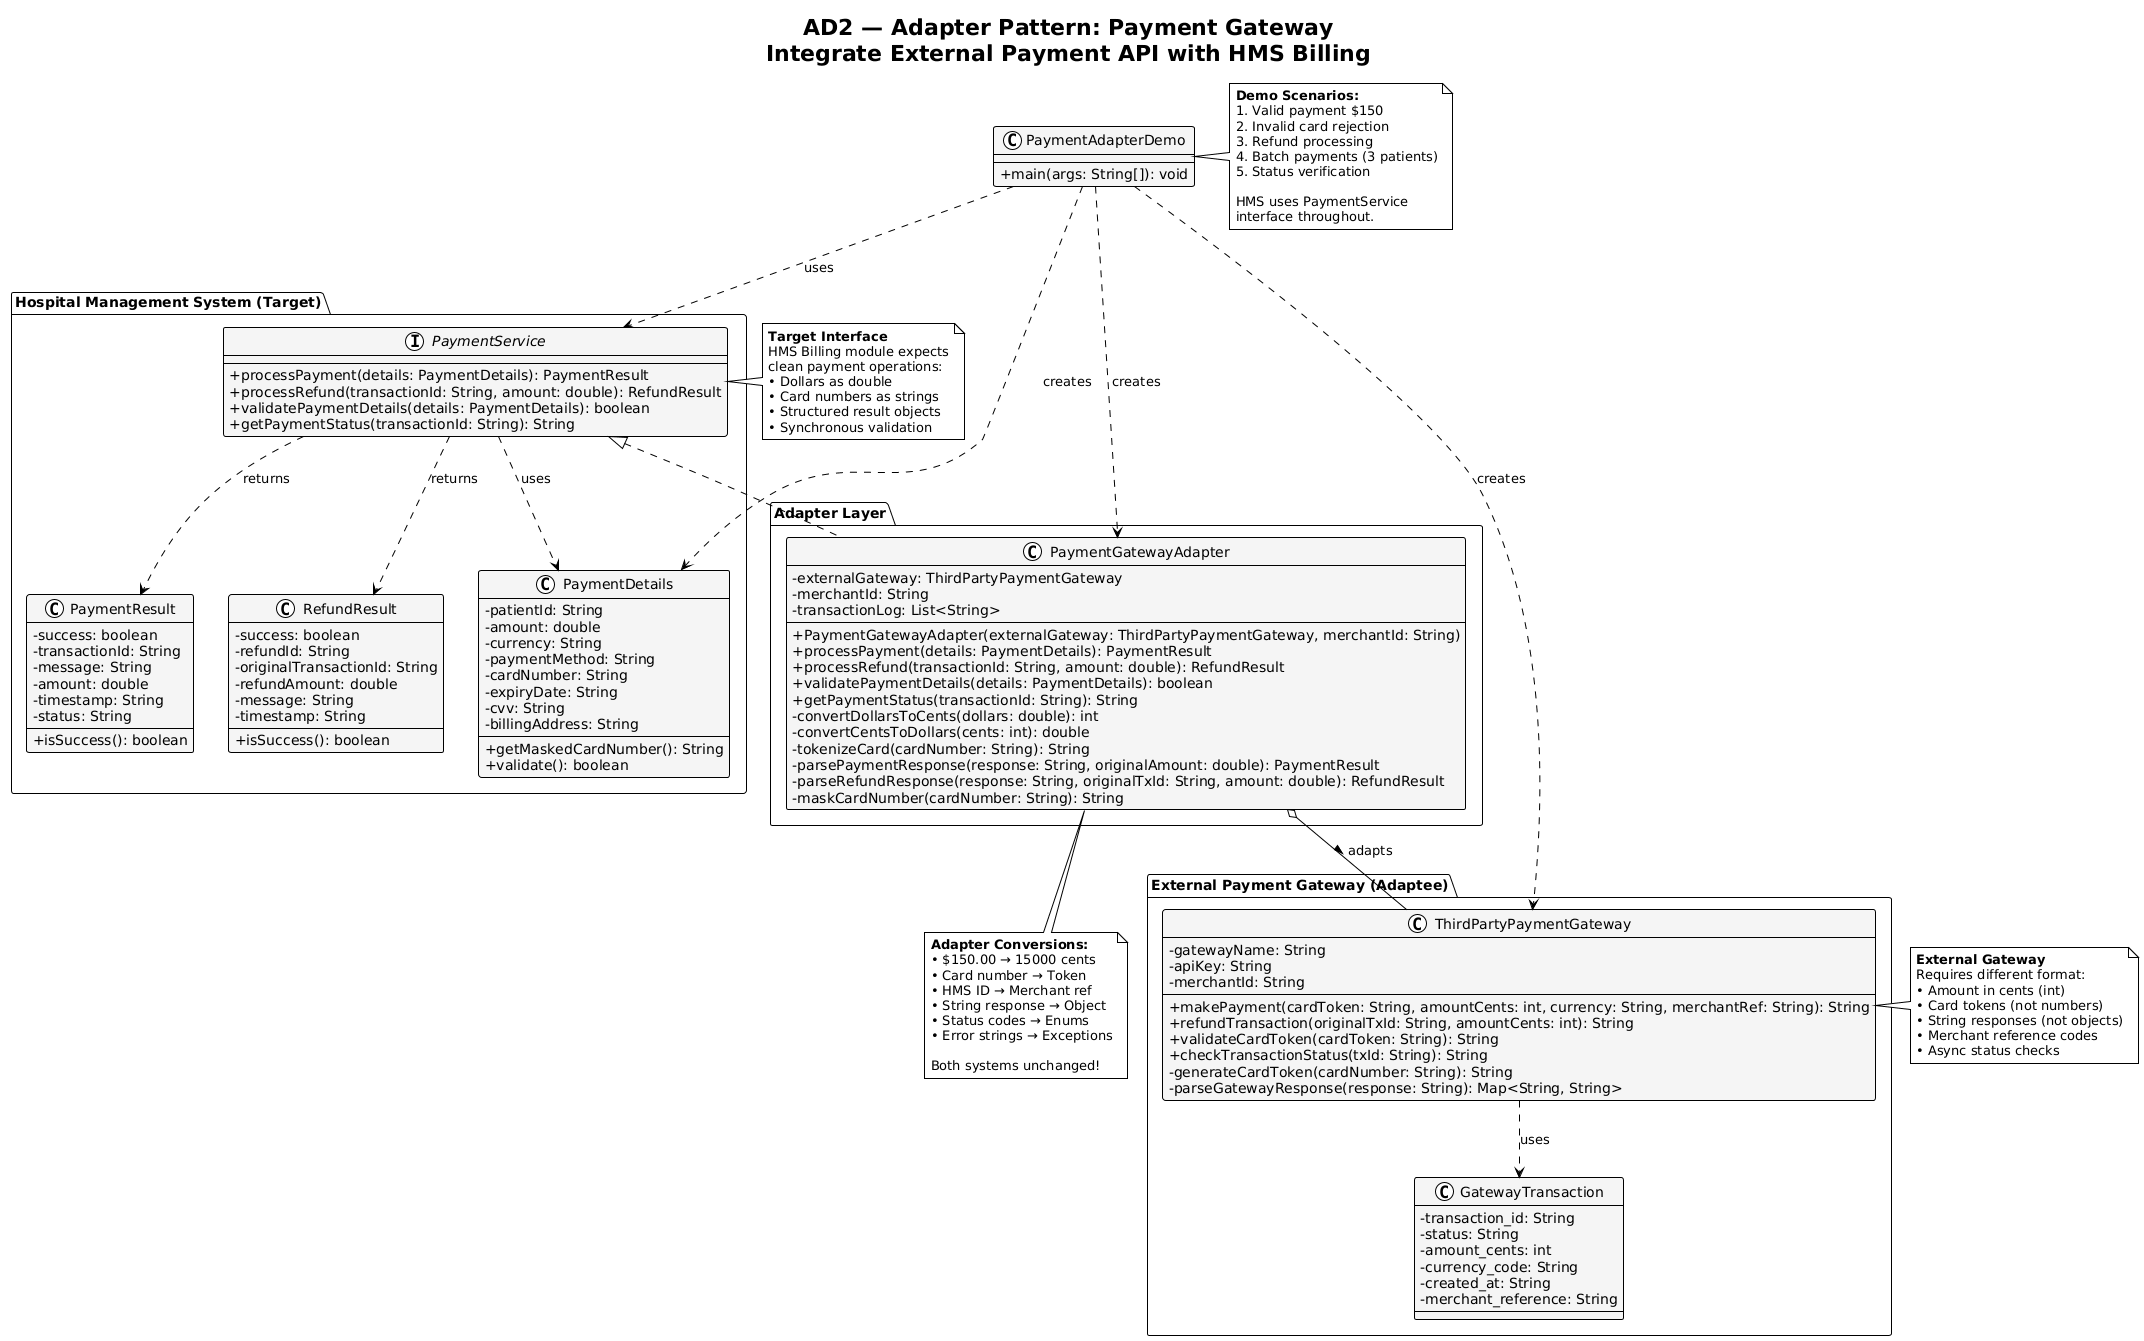

The diagram above was rendered by PlantUML. Its source (embedded in the PNG):
@startuml
!theme plain
skinparam classAttributeIconSize 0
skinparam classFontSize 14
skinparam classBackgroundColor WhiteSmoke
skinparam classArrowColor Black
skinparam classBorderColor Black

title AD2 — Adapter Pattern: Payment Gateway\nIntegrate External Payment API with HMS Billing

package "Hospital Management System (Target)" {
    interface PaymentService {
        +processPayment(details: PaymentDetails): PaymentResult
        +processRefund(transactionId: String, amount: double): RefundResult
        +validatePaymentDetails(details: PaymentDetails): boolean
        +getPaymentStatus(transactionId: String): String
    }
    
    class PaymentDetails {
        -patientId: String
        -amount: double
        -currency: String
        -paymentMethod: String
        -cardNumber: String
        -expiryDate: String
        -cvv: String
        -billingAddress: String
        +getMaskedCardNumber(): String
        +validate(): boolean
    }
    
    class PaymentResult {
        -success: boolean
        -transactionId: String
        -message: String
        -amount: double
        -timestamp: String
        -status: String
        +isSuccess(): boolean
    }
    
    class RefundResult {
        -success: boolean
        -refundId: String
        -originalTransactionId: String
        -refundAmount: double
        -message: String
        -timestamp: String
        +isSuccess(): boolean
    }
}

package "External Payment Gateway (Adaptee)" {
    class ThirdPartyPaymentGateway {
        -gatewayName: String
        -apiKey: String
        -merchantId: String
        +makePayment(cardToken: String, amountCents: int, currency: String, merchantRef: String): String
        +refundTransaction(originalTxId: String, amountCents: int): String
        +validateCardToken(cardToken: String): String
        +checkTransactionStatus(txId: String): String
        -generateCardToken(cardNumber: String): String
        -parseGatewayResponse(response: String): Map<String, String>
    }
    
    class GatewayTransaction {
        -transaction_id: String
        -status: String
        -amount_cents: int
        -currency_code: String
        -created_at: String
        -merchant_reference: String
    }
}

package "Adapter Layer" {
    class PaymentGatewayAdapter {
        -externalGateway: ThirdPartyPaymentGateway
        -merchantId: String
        -transactionLog: List<String>
        +PaymentGatewayAdapter(externalGateway: ThirdPartyPaymentGateway, merchantId: String)
        +processPayment(details: PaymentDetails): PaymentResult
        +processRefund(transactionId: String, amount: double): RefundResult
        +validatePaymentDetails(details: PaymentDetails): boolean
        +getPaymentStatus(transactionId: String): String
        -convertDollarsToCents(dollars: double): int
        -convertCentsToDollars(cents: int): double
        -tokenizeCard(cardNumber: String): String
        -parsePaymentResponse(response: String, originalAmount: double): PaymentResult
        -parseRefundResponse(response: String, originalTxId: String, amount: double): RefundResult
        -maskCardNumber(cardNumber: String): String
    }
}

class PaymentAdapterDemo {
    +main(args: String[]): void
}

' Relationships
PaymentService <|.. PaymentGatewayAdapter
PaymentGatewayAdapter o-- ThirdPartyPaymentGateway : adapts >

PaymentService ..> PaymentDetails : uses
PaymentService ..> PaymentResult : returns
PaymentService ..> RefundResult : returns
ThirdPartyPaymentGateway ..> GatewayTransaction : uses

PaymentAdapterDemo ..> PaymentService : uses
PaymentAdapterDemo ..> PaymentGatewayAdapter : creates
PaymentAdapterDemo ..> ThirdPartyPaymentGateway : creates
PaymentAdapterDemo ..> PaymentDetails : creates

note right of PaymentService
    **Target Interface**
    HMS Billing module expects
    clean payment operations:
    • Dollars as double
    • Card numbers as strings
    • Structured result objects
    • Synchronous validation
end note

note left of ThirdPartyPaymentGateway
    **External Gateway**
    Requires different format:
    • Amount in cents (int)
    • Card tokens (not numbers)
    • String responses (not objects)
    • Merchant reference codes
    • Async status checks
end note

note bottom of PaymentGatewayAdapter
    **Adapter Conversions:**
    • $150.00 → 15000 cents
    • Card number → Token
    • HMS ID → Merchant ref
    • String response → Object
    • Status codes → Enums
    • Error strings → Exceptions
    
    Both systems unchanged!
end note

note right of PaymentAdapterDemo
    **Demo Scenarios:**
    1. Valid payment $150
    2. Invalid card rejection
    3. Refund processing
    4. Batch payments (3 patients)
    5. Status verification
    
    HMS uses PaymentService
    interface throughout.
end note
@enduml